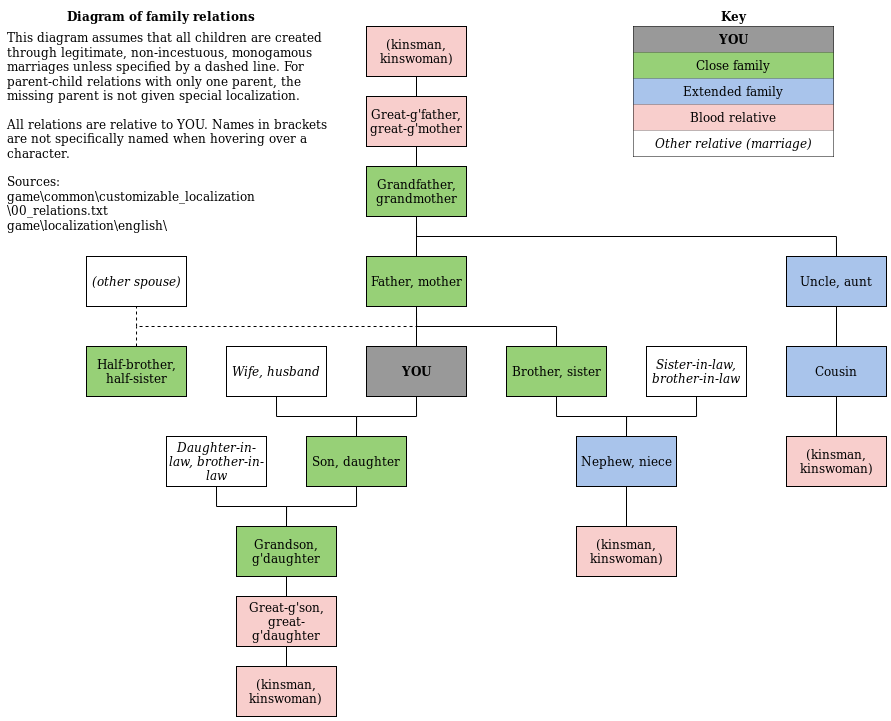

The diagram above was exported from draw.io. Its source (the exported page's mxGraphModel, read from the mxfile embedded in the PNG):
<mxGraphModel dx="1673" dy="2064" grid="1" gridSize="10" guides="1" tooltips="1" connect="1" arrows="1" fold="1" page="1" pageScale="1" pageWidth="827" pageHeight="1169" math="0" shadow="0">
  <root>
    <mxCell id="0" />
    <mxCell id="1" parent="0" />
    <mxCell id="PnNdd4PuKevBTMux_njv-1" value="Father, mother" style="rounded=0;whiteSpace=wrap;html=1;fillColor=#97D077;fontSize=12;" vertex="1" parent="1">
      <mxGeometry x="360" y="230" width="100" height="50" as="geometry" />
    </mxCell>
    <mxCell id="PnNdd4PuKevBTMux_njv-3" value="Son, daughter" style="rounded=0;whiteSpace=wrap;html=1;fillColor=#97D077;fontSize=12;" vertex="1" parent="1">
      <mxGeometry x="300" y="410" width="100" height="50" as="geometry" />
    </mxCell>
    <mxCell id="PnNdd4PuKevBTMux_njv-5" value="&lt;font style=&quot;font-size: 12px&quot;&gt;Grandson, g'daughter&lt;/font&gt;" style="rounded=0;whiteSpace=wrap;html=1;fillColor=#97D077;fontSize=12;" vertex="1" parent="1">
      <mxGeometry x="230" y="500" width="100" height="50" as="geometry" />
    </mxCell>
    <mxCell id="PnNdd4PuKevBTMux_njv-9" value="Wife, husband" style="rounded=0;whiteSpace=wrap;html=1;fontStyle=2;fontSize=12;" vertex="1" parent="1">
      <mxGeometry x="220" y="320" width="100" height="50" as="geometry" />
    </mxCell>
    <mxCell id="PnNdd4PuKevBTMux_njv-19" value="" style="endArrow=none;html=1;strokeColor=#000000;entryX=0.5;entryY=1;entryDx=0;entryDy=0;exitX=0.5;exitY=0;exitDx=0;exitDy=0;edgeStyle=orthogonalEdgeStyle;rounded=0;fontSize=12;" edge="1" parent="1" source="PnNdd4PuKevBTMux_njv-3" target="JIgSiyLRq1NCs8Vtjxz2-1">
      <mxGeometry width="50" height="50" relative="1" as="geometry">
        <mxPoint x="420" y="540" as="sourcePoint" />
        <mxPoint x="310" y="570" as="targetPoint" />
      </mxGeometry>
    </mxCell>
    <mxCell id="PnNdd4PuKevBTMux_njv-20" value="" style="endArrow=none;html=1;strokeColor=#000000;entryX=0.5;entryY=1;entryDx=0;entryDy=0;exitX=0.5;exitY=0;exitDx=0;exitDy=0;edgeStyle=orthogonalEdgeStyle;rounded=0;fontSize=12;" edge="1" parent="1" source="PnNdd4PuKevBTMux_njv-3" target="PnNdd4PuKevBTMux_njv-9">
      <mxGeometry width="50" height="50" relative="1" as="geometry">
        <mxPoint x="350" y="560" as="sourcePoint" />
        <mxPoint x="410" y="520" as="targetPoint" />
      </mxGeometry>
    </mxCell>
    <mxCell id="PnNdd4PuKevBTMux_njv-23" value="&lt;font style=&quot;font-size: 12px;&quot;&gt;Daughter-in-law, brother-in-law&lt;/font&gt;" style="rounded=0;whiteSpace=wrap;html=1;fontStyle=2;fontSize=12;" vertex="1" parent="1">
      <mxGeometry x="160" y="410" width="100" height="50" as="geometry" />
    </mxCell>
    <mxCell id="PnNdd4PuKevBTMux_njv-24" value="" style="endArrow=none;html=1;strokeColor=#000000;entryX=0.5;entryY=1;entryDx=0;entryDy=0;exitX=0.5;exitY=0;exitDx=0;exitDy=0;edgeStyle=orthogonalEdgeStyle;rounded=0;fontSize=12;" edge="1" parent="1" source="PnNdd4PuKevBTMux_njv-5" target="PnNdd4PuKevBTMux_njv-23">
      <mxGeometry width="50" height="50" relative="1" as="geometry">
        <mxPoint x="350.0000000000001" y="560" as="sourcePoint" />
        <mxPoint x="309.9999999999999" y="520" as="targetPoint" />
      </mxGeometry>
    </mxCell>
    <mxCell id="PnNdd4PuKevBTMux_njv-25" value="" style="endArrow=none;html=1;strokeColor=#000000;entryX=0.5;entryY=1;entryDx=0;entryDy=0;edgeStyle=orthogonalEdgeStyle;rounded=0;exitX=0.5;exitY=0;exitDx=0;exitDy=0;fontSize=12;" edge="1" parent="1" source="PnNdd4PuKevBTMux_njv-5" target="PnNdd4PuKevBTMux_njv-3">
      <mxGeometry width="50" height="50" relative="1" as="geometry">
        <mxPoint x="290" y="610" as="sourcePoint" />
        <mxPoint x="230" y="600" as="targetPoint" />
      </mxGeometry>
    </mxCell>
    <mxCell id="PnNdd4PuKevBTMux_njv-26" value="" style="endArrow=none;html=1;strokeColor=#000000;edgeStyle=orthogonalEdgeStyle;rounded=0;entryX=0.5;entryY=1;entryDx=0;entryDy=0;exitX=0.5;exitY=0;exitDx=0;exitDy=0;fontSize=12;" edge="1" parent="1" source="JIgSiyLRq1NCs8Vtjxz2-1" target="PnNdd4PuKevBTMux_njv-1">
      <mxGeometry width="50" height="50" relative="1" as="geometry">
        <mxPoint x="410" y="460" as="sourcePoint" />
        <mxPoint x="410" y="440" as="targetPoint" />
      </mxGeometry>
    </mxCell>
    <mxCell id="PnNdd4PuKevBTMux_njv-28" value="(other spouse)" style="rounded=0;whiteSpace=wrap;html=1;fontStyle=2;fontSize=12;" vertex="1" parent="1">
      <mxGeometry x="80" y="230" width="100" height="50" as="geometry" />
    </mxCell>
    <mxCell id="PnNdd4PuKevBTMux_njv-30" value="&lt;font style=&quot;font-size: 12px;&quot;&gt;Half-brother, half-sister&lt;/font&gt;" style="rounded=0;whiteSpace=wrap;html=1;fillColor=#97D077;fontSize=12;" vertex="1" parent="1">
      <mxGeometry x="80" y="320" width="100" height="50" as="geometry" />
    </mxCell>
    <mxCell id="PnNdd4PuKevBTMux_njv-31" value="" style="endArrow=none;html=1;strokeColor=#000000;edgeStyle=orthogonalEdgeStyle;rounded=0;dashed=1;fontSize=12;exitX=0.5;exitY=0;exitDx=0;exitDy=0;" edge="1" parent="1" source="PnNdd4PuKevBTMux_njv-30">
      <mxGeometry width="50" height="50" relative="1" as="geometry">
        <mxPoint x="200" y="440" as="sourcePoint" />
        <mxPoint x="130" y="300" as="targetPoint" />
        <Array as="points">
          <mxPoint x="130" y="300" />
        </Array>
      </mxGeometry>
    </mxCell>
    <mxCell id="PnNdd4PuKevBTMux_njv-33" value="&lt;font style=&quot;font-size: 12px&quot;&gt;&lt;font style=&quot;font-size: 12px&quot;&gt;Great-g'son, great-g'daughter&lt;/font&gt;&lt;br style=&quot;font-size: 12px&quot;&gt;&lt;/font&gt;" style="rounded=0;whiteSpace=wrap;html=1;fillColor=#F8CECC;fontSize=12;" vertex="1" parent="1">
      <mxGeometry x="230" y="570" width="100" height="50" as="geometry" />
    </mxCell>
    <mxCell id="PnNdd4PuKevBTMux_njv-34" value="" style="endArrow=none;html=1;strokeColor=#000000;entryX=0.5;entryY=1;entryDx=0;entryDy=0;exitX=0.5;exitY=0;exitDx=0;exitDy=0;edgeStyle=orthogonalEdgeStyle;rounded=0;fontSize=12;" edge="1" parent="1" source="PnNdd4PuKevBTMux_njv-33" target="PnNdd4PuKevBTMux_njv-5">
      <mxGeometry width="50" height="50" relative="1" as="geometry">
        <mxPoint x="290" y="640" as="sourcePoint" />
        <mxPoint x="230" y="600" as="targetPoint" />
      </mxGeometry>
    </mxCell>
    <mxCell id="PnNdd4PuKevBTMux_njv-37" value="&lt;font style=&quot;font-size: 12px&quot;&gt;(kinsman&lt;font style=&quot;font-size: 12px&quot;&gt;, kinswoman)&lt;br style=&quot;font-size: 12px;&quot;&gt;&lt;/font&gt;&lt;/font&gt;" style="rounded=0;whiteSpace=wrap;html=1;fillColor=#F8CECC;fontSize=12;" vertex="1" parent="1">
      <mxGeometry x="230" y="640" width="100" height="50" as="geometry" />
    </mxCell>
    <mxCell id="PnNdd4PuKevBTMux_njv-38" value="" style="endArrow=none;html=1;strokeColor=#000000;edgeStyle=orthogonalEdgeStyle;rounded=0;exitX=0.5;exitY=0;exitDx=0;exitDy=0;entryX=0.5;entryY=1;entryDx=0;entryDy=0;fontSize=12;" edge="1" parent="1" source="PnNdd4PuKevBTMux_njv-37" target="PnNdd4PuKevBTMux_njv-33">
      <mxGeometry width="50" height="50" relative="1" as="geometry">
        <mxPoint x="140" y="780" as="sourcePoint" />
        <mxPoint x="240" y="780" as="targetPoint" />
      </mxGeometry>
    </mxCell>
    <mxCell id="PnNdd4PuKevBTMux_njv-41" value="Brother, sister" style="rounded=0;whiteSpace=wrap;html=1;fillColor=#97D077;fontSize=12;" vertex="1" parent="1">
      <mxGeometry x="500" y="320" width="100" height="50" as="geometry" />
    </mxCell>
    <mxCell id="PnNdd4PuKevBTMux_njv-43" value="&lt;font style=&quot;font-size: 12px;&quot;&gt;Sister-in-law, brother-in-law&lt;br style=&quot;font-size: 12px;&quot;&gt;&lt;/font&gt;" style="rounded=0;whiteSpace=wrap;html=1;fontStyle=2;fontSize=12;" vertex="1" parent="1">
      <mxGeometry x="640" y="320" width="100" height="50" as="geometry" />
    </mxCell>
    <mxCell id="PnNdd4PuKevBTMux_njv-44" value="" style="endArrow=none;html=1;strokeColor=#000000;exitX=0.5;exitY=0;exitDx=0;exitDy=0;edgeStyle=orthogonalEdgeStyle;rounded=0;entryX=0.5;entryY=1;entryDx=0;entryDy=0;fontSize=12;" edge="1" parent="1" source="PnNdd4PuKevBTMux_njv-45" target="PnNdd4PuKevBTMux_njv-41">
      <mxGeometry width="50" height="50" relative="1" as="geometry">
        <mxPoint x="410" y="480" as="sourcePoint" />
        <mxPoint x="480" y="560" as="targetPoint" />
      </mxGeometry>
    </mxCell>
    <mxCell id="PnNdd4PuKevBTMux_njv-45" value="Nephew, niece" style="rounded=0;whiteSpace=wrap;html=1;fillColor=#A9C4EB;fontSize=12;" vertex="1" parent="1">
      <mxGeometry x="570" y="410" width="100" height="50" as="geometry" />
    </mxCell>
    <mxCell id="PnNdd4PuKevBTMux_njv-46" value="" style="endArrow=none;html=1;strokeColor=#000000;exitX=0.5;exitY=0;exitDx=0;exitDy=0;edgeStyle=orthogonalEdgeStyle;rounded=0;entryX=0.5;entryY=1;entryDx=0;entryDy=0;fontSize=12;" edge="1" parent="1" source="PnNdd4PuKevBTMux_njv-45" target="PnNdd4PuKevBTMux_njv-43">
      <mxGeometry width="50" height="50" relative="1" as="geometry">
        <mxPoint x="590" y="560" as="sourcePoint" />
        <mxPoint x="530" y="520" as="targetPoint" />
      </mxGeometry>
    </mxCell>
    <mxCell id="PnNdd4PuKevBTMux_njv-47" value="(kinsman, kinswoman)" style="rounded=0;whiteSpace=wrap;html=1;fillColor=#F8CECC;fontSize=12;" vertex="1" parent="1">
      <mxGeometry x="570" y="500" width="100" height="50" as="geometry" />
    </mxCell>
    <mxCell id="PnNdd4PuKevBTMux_njv-48" value="" style="endArrow=none;html=1;strokeColor=#000000;exitX=0.5;exitY=0;exitDx=0;exitDy=0;edgeStyle=orthogonalEdgeStyle;rounded=0;entryX=0.5;entryY=1;entryDx=0;entryDy=0;fontSize=12;" edge="1" parent="1" source="PnNdd4PuKevBTMux_njv-47" target="PnNdd4PuKevBTMux_njv-45">
      <mxGeometry width="50" height="50" relative="1" as="geometry">
        <mxPoint x="590" y="560" as="sourcePoint" />
        <mxPoint x="530" y="520" as="targetPoint" />
      </mxGeometry>
    </mxCell>
    <mxCell id="PnNdd4PuKevBTMux_njv-49" value="&lt;font style=&quot;font-size: 12px;&quot;&gt;Grandfather, grandmother&lt;/font&gt;" style="rounded=0;whiteSpace=wrap;html=1;fillColor=#97D077;fontSize=12;" vertex="1" parent="1">
      <mxGeometry x="360" y="140" width="100" height="50" as="geometry" />
    </mxCell>
    <mxCell id="PnNdd4PuKevBTMux_njv-50" value="" style="endArrow=none;html=1;strokeColor=#000000;exitX=0.5;exitY=0;exitDx=0;exitDy=0;edgeStyle=orthogonalEdgeStyle;rounded=0;fontSize=12;" edge="1" parent="1" source="PnNdd4PuKevBTMux_njv-1">
      <mxGeometry width="50" height="50" relative="1" as="geometry">
        <mxPoint x="410" y="480" as="sourcePoint" />
        <mxPoint x="410" y="200" as="targetPoint" />
      </mxGeometry>
    </mxCell>
    <mxCell id="PnNdd4PuKevBTMux_njv-51" value="Uncle, aunt" style="rounded=0;whiteSpace=wrap;html=1;fillColor=#A9C4EB;fontSize=12;" vertex="1" parent="1">
      <mxGeometry x="780" y="230" width="100" height="50" as="geometry" />
    </mxCell>
    <mxCell id="PnNdd4PuKevBTMux_njv-52" value="" style="endArrow=none;html=1;strokeColor=#000000;entryX=0.5;entryY=1;entryDx=0;entryDy=0;exitX=0.5;exitY=0;exitDx=0;exitDy=0;edgeStyle=orthogonalEdgeStyle;rounded=0;fontSize=12;" edge="1" parent="1" source="JIgSiyLRq1NCs8Vtjxz2-1" target="PnNdd4PuKevBTMux_njv-1">
      <mxGeometry width="50" height="50" relative="1" as="geometry">
        <mxPoint x="410" y="480" as="sourcePoint" />
        <mxPoint x="410" y="440" as="targetPoint" />
      </mxGeometry>
    </mxCell>
    <mxCell id="PnNdd4PuKevBTMux_njv-53" value="" style="endArrow=none;html=1;strokeColor=#000000;entryX=0.5;entryY=1;entryDx=0;entryDy=0;exitX=0.5;exitY=0;exitDx=0;exitDy=0;edgeStyle=orthogonalEdgeStyle;rounded=0;fontSize=12;" edge="1" parent="1" source="PnNdd4PuKevBTMux_njv-51" target="PnNdd4PuKevBTMux_njv-49">
      <mxGeometry width="50" height="50" relative="1" as="geometry">
        <mxPoint x="410" y="400" as="sourcePoint" />
        <mxPoint x="410" y="350" as="targetPoint" />
      </mxGeometry>
    </mxCell>
    <mxCell id="PnNdd4PuKevBTMux_njv-54" value="Cousin" style="rounded=0;whiteSpace=wrap;html=1;fillColor=#A9C4EB;fontSize=12;" vertex="1" parent="1">
      <mxGeometry x="780" y="320" width="100" height="50" as="geometry" />
    </mxCell>
    <mxCell id="PnNdd4PuKevBTMux_njv-55" value="(kinsman, kinswoman)" style="rounded=0;whiteSpace=wrap;html=1;fillColor=#F8CECC;fontSize=12;" vertex="1" parent="1">
      <mxGeometry x="780" y="410" width="100" height="50" as="geometry" />
    </mxCell>
    <mxCell id="PnNdd4PuKevBTMux_njv-56" value="" style="endArrow=none;html=1;strokeColor=#000000;entryX=0.5;entryY=1;entryDx=0;entryDy=0;exitX=0.5;exitY=0;exitDx=0;exitDy=0;edgeStyle=orthogonalEdgeStyle;rounded=0;fontSize=12;" edge="1" parent="1" source="PnNdd4PuKevBTMux_njv-55" target="PnNdd4PuKevBTMux_njv-54">
      <mxGeometry width="50" height="50" relative="1" as="geometry">
        <mxPoint x="1180" y="470" as="sourcePoint" />
        <mxPoint x="820" y="430" as="targetPoint" />
      </mxGeometry>
    </mxCell>
    <mxCell id="PnNdd4PuKevBTMux_njv-57" value="" style="endArrow=none;html=1;strokeColor=#000000;entryX=0.5;entryY=1;entryDx=0;entryDy=0;edgeStyle=orthogonalEdgeStyle;rounded=0;fontSize=12;exitX=0.5;exitY=0;exitDx=0;exitDy=0;" edge="1" parent="1" source="PnNdd4PuKevBTMux_njv-54" target="PnNdd4PuKevBTMux_njv-51">
      <mxGeometry width="50" height="50" relative="1" as="geometry">
        <mxPoint x="820" y="470" as="sourcePoint" />
        <mxPoint x="830" y="520" as="targetPoint" />
      </mxGeometry>
    </mxCell>
    <mxCell id="PnNdd4PuKevBTMux_njv-58" value="&lt;font style=&quot;font-size: 12px&quot;&gt;Great-g'&lt;font style=&quot;font-size: 12px&quot;&gt;father, great-g'mother&lt;br style=&quot;font-size: 12px;&quot;&gt;&lt;/font&gt;&lt;/font&gt;" style="rounded=0;whiteSpace=wrap;html=1;fillColor=#F8CECC;fontSize=12;" vertex="1" parent="1">
      <mxGeometry x="360" y="70" width="100" height="50" as="geometry" />
    </mxCell>
    <mxCell id="PnNdd4PuKevBTMux_njv-59" value="" style="endArrow=none;html=1;strokeColor=#000000;entryX=0.5;entryY=1;entryDx=0;entryDy=0;exitX=0.5;exitY=0;exitDx=0;exitDy=0;edgeStyle=orthogonalEdgeStyle;rounded=0;fontSize=12;" edge="1" parent="1" source="PnNdd4PuKevBTMux_njv-49" target="PnNdd4PuKevBTMux_njv-58">
      <mxGeometry width="50" height="50" relative="1" as="geometry">
        <mxPoint x="770" y="250" as="sourcePoint" />
        <mxPoint x="410" y="210" as="targetPoint" />
      </mxGeometry>
    </mxCell>
    <mxCell id="PnNdd4PuKevBTMux_njv-60" value="(kinsman, kinswoman)" style="rounded=0;whiteSpace=wrap;html=1;fillColor=#F8CECC;fontSize=12;" vertex="1" parent="1">
      <mxGeometry x="360" width="100" height="50" as="geometry" />
    </mxCell>
    <mxCell id="PnNdd4PuKevBTMux_njv-61" value="" style="endArrow=none;html=1;strokeColor=#000000;entryX=0.5;entryY=1;entryDx=0;entryDy=0;edgeStyle=orthogonalEdgeStyle;rounded=0;exitX=0.5;exitY=0;exitDx=0;exitDy=0;fontSize=12;" edge="1" parent="1" source="PnNdd4PuKevBTMux_njv-58" target="PnNdd4PuKevBTMux_njv-60">
      <mxGeometry width="50" height="50" relative="1" as="geometry">
        <mxPoint x="460" y="90" as="sourcePoint" />
        <mxPoint x="410" y="150" as="targetPoint" />
      </mxGeometry>
    </mxCell>
    <mxCell id="PnNdd4PuKevBTMux_njv-63" value="&lt;b style=&quot;font-size: 12px;&quot;&gt;Diagram of family relations&lt;/b&gt;" style="text;html=1;strokeColor=none;fillColor=none;align=center;verticalAlign=middle;whiteSpace=wrap;rounded=0;fontSize=12;" vertex="1" parent="1">
      <mxGeometry y="-20" width="310" height="20" as="geometry" />
    </mxCell>
    <mxCell id="PnNdd4PuKevBTMux_njv-64" value="&lt;div style=&quot;font-size: 12px;&quot; align=&quot;left&quot;&gt;&lt;font style=&quot;font-size: 12px&quot;&gt;This diagram assumes that all children are created through legitimate, non-incestuous, monogamous marriages unless specified by a dashed line. For parent-child relations with only one parent, the missing parent is not given special localization.&lt;br style=&quot;font-size: 12px;&quot;&gt;&lt;/font&gt;&lt;/div&gt;&lt;div style=&quot;font-size: 12px;&quot; align=&quot;left&quot;&gt;&lt;font style=&quot;font-size: 12px&quot;&gt;&lt;br style=&quot;font-size: 12px;&quot;&gt;&lt;/font&gt;&lt;/div&gt;&lt;div style=&quot;font-size: 12px;&quot; align=&quot;left&quot;&gt;&lt;font style=&quot;font-size: 12px&quot;&gt; All relations are relative to YOU. Names in brackets are not specifically named when hovering over a character.&lt;br style=&quot;font-size: 12px;&quot;&gt;&lt;/font&gt;&lt;/div&gt;&lt;div style=&quot;font-size: 12px;&quot; align=&quot;left&quot;&gt;&lt;font style=&quot;font-size: 12px&quot;&gt;&lt;br style=&quot;font-size: 12px;&quot;&gt;&lt;/font&gt;&lt;/div&gt;&lt;div style=&quot;font-size: 12px;&quot; align=&quot;left&quot;&gt;&lt;font style=&quot;font-size: 12px&quot;&gt;Sources:&lt;/font&gt;&lt;/div&gt;&lt;div style=&quot;font-size: 12px;&quot; align=&quot;left&quot;&gt;&lt;font style=&quot;font-size: 12px&quot;&gt;game\common\customizable_localization\00_relations.txt&lt;/font&gt;&lt;/div&gt;&lt;div style=&quot;font-size: 12px;&quot; align=&quot;left&quot;&gt;&lt;font style=&quot;font-size: 12px&quot;&gt;game\localization\english\&lt;/font&gt;&lt;/div&gt;" style="text;html=1;strokeColor=none;fillColor=none;align=center;verticalAlign=middle;whiteSpace=wrap;rounded=0;fontSize=12;" vertex="1" parent="1">
      <mxGeometry width="330" height="210" as="geometry" />
    </mxCell>
    <mxCell id="PnNdd4PuKevBTMux_njv-65" value="Key" style="text;html=1;strokeColor=none;fillColor=none;align=center;verticalAlign=middle;whiteSpace=wrap;rounded=0;fontStyle=1;fontSize=12;" vertex="1" parent="1">
      <mxGeometry x="627" y="-20" width="200" height="20" as="geometry" />
    </mxCell>
    <mxCell id="PnNdd4PuKevBTMux_njv-95" value="" style="shape=table;html=1;whiteSpace=wrap;startSize=0;container=1;collapsible=0;childLayout=tableLayout;fontSize=12;" vertex="1" parent="1">
      <mxGeometry x="627" width="200" height="130" as="geometry" />
    </mxCell>
    <mxCell id="PnNdd4PuKevBTMux_njv-96" value="" style="shape=partialRectangle;html=1;whiteSpace=wrap;collapsible=0;dropTarget=0;pointerEvents=0;fillColor=none;top=0;left=0;bottom=0;right=0;points=[[0,0.5],[1,0.5]];portConstraint=eastwest;fontSize=12;" vertex="1" parent="PnNdd4PuKevBTMux_njv-95">
      <mxGeometry width="200" height="26" as="geometry" />
    </mxCell>
    <mxCell id="PnNdd4PuKevBTMux_njv-97" value="&lt;b style=&quot;font-size: 12px;&quot;&gt;YOU&lt;/b&gt;" style="shape=partialRectangle;html=1;whiteSpace=wrap;connectable=0;overflow=hidden;top=0;left=0;bottom=0;right=0;fillColor=#999999;fontSize=12;" vertex="1" parent="PnNdd4PuKevBTMux_njv-96">
      <mxGeometry width="200" height="26" as="geometry" />
    </mxCell>
    <mxCell id="PnNdd4PuKevBTMux_njv-98" value="" style="shape=partialRectangle;html=1;whiteSpace=wrap;collapsible=0;dropTarget=0;pointerEvents=0;fillColor=none;top=0;left=0;bottom=0;right=0;points=[[0,0.5],[1,0.5]];portConstraint=eastwest;fontSize=12;" vertex="1" parent="PnNdd4PuKevBTMux_njv-95">
      <mxGeometry y="26" width="200" height="26" as="geometry" />
    </mxCell>
    <mxCell id="PnNdd4PuKevBTMux_njv-99" value="Close family" style="shape=partialRectangle;html=1;whiteSpace=wrap;connectable=0;overflow=hidden;top=0;left=0;bottom=0;right=0;fillColor=#97D077;fontSize=12;" vertex="1" parent="PnNdd4PuKevBTMux_njv-98">
      <mxGeometry width="200" height="26" as="geometry" />
    </mxCell>
    <mxCell id="PnNdd4PuKevBTMux_njv-100" value="" style="shape=partialRectangle;html=1;whiteSpace=wrap;collapsible=0;dropTarget=0;pointerEvents=0;fillColor=none;top=0;left=0;bottom=0;right=0;points=[[0,0.5],[1,0.5]];portConstraint=eastwest;fontSize=12;" vertex="1" parent="PnNdd4PuKevBTMux_njv-95">
      <mxGeometry y="52" width="200" height="26" as="geometry" />
    </mxCell>
    <mxCell id="PnNdd4PuKevBTMux_njv-101" value="Extended family" style="shape=partialRectangle;html=1;whiteSpace=wrap;connectable=0;overflow=hidden;top=0;left=0;bottom=0;right=0;fillColor=#A9C4EB;fontSize=12;" vertex="1" parent="PnNdd4PuKevBTMux_njv-100">
      <mxGeometry width="200" height="26" as="geometry" />
    </mxCell>
    <mxCell id="PnNdd4PuKevBTMux_njv-102" value="" style="shape=partialRectangle;html=1;whiteSpace=wrap;collapsible=0;dropTarget=0;pointerEvents=0;fillColor=none;top=0;left=0;bottom=0;right=0;points=[[0,0.5],[1,0.5]];portConstraint=eastwest;fontSize=12;" vertex="1" parent="PnNdd4PuKevBTMux_njv-95">
      <mxGeometry y="78" width="200" height="26" as="geometry" />
    </mxCell>
    <mxCell id="PnNdd4PuKevBTMux_njv-103" value="Blood relative" style="shape=partialRectangle;html=1;whiteSpace=wrap;connectable=0;overflow=hidden;top=0;left=0;bottom=0;right=0;fillColor=#F8CECC;fontSize=12;" vertex="1" parent="PnNdd4PuKevBTMux_njv-102">
      <mxGeometry width="200" height="26" as="geometry" />
    </mxCell>
    <mxCell id="PnNdd4PuKevBTMux_njv-104" value="" style="shape=partialRectangle;html=1;whiteSpace=wrap;collapsible=0;dropTarget=0;pointerEvents=0;fillColor=none;top=0;left=0;bottom=0;right=0;points=[[0,0.5],[1,0.5]];portConstraint=eastwest;fontStyle=2;fontSize=12;" vertex="1" parent="PnNdd4PuKevBTMux_njv-95">
      <mxGeometry y="104" width="200" height="26" as="geometry" />
    </mxCell>
    <mxCell id="PnNdd4PuKevBTMux_njv-105" value="&lt;i style=&quot;font-size: 12px;&quot;&gt;Other relative (marriage)&lt;/i&gt;" style="shape=partialRectangle;html=1;whiteSpace=wrap;connectable=0;overflow=hidden;top=0;left=0;bottom=0;right=0;fontSize=12;" vertex="1" parent="PnNdd4PuKevBTMux_njv-104">
      <mxGeometry width="200" height="26" as="geometry" />
    </mxCell>
    <mxCell id="PnNdd4PuKevBTMux_njv-108" value="" style="endArrow=none;html=1;strokeColor=#000000;edgeStyle=orthogonalEdgeStyle;rounded=0;dashed=1;fontSize=12;entryX=0.5;entryY=1;entryDx=0;entryDy=0;exitX=0.5;exitY=1;exitDx=0;exitDy=0;" edge="1" parent="1" source="PnNdd4PuKevBTMux_njv-1" target="PnNdd4PuKevBTMux_njv-28">
      <mxGeometry width="50" height="50" relative="1" as="geometry">
        <mxPoint x="410" y="430" as="sourcePoint" />
        <mxPoint x="180" y="460" as="targetPoint" />
        <Array as="points">
          <mxPoint x="410" y="300" />
          <mxPoint x="130" y="300" />
        </Array>
      </mxGeometry>
    </mxCell>
    <mxCell id="JIgSiyLRq1NCs8Vtjxz2-1" value="YOU" style="rounded=0;whiteSpace=wrap;html=1;fontStyle=1;fillColor=#999999;fontSize=12;" parent="1" vertex="1">
      <mxGeometry x="360" y="320" width="100" height="50" as="geometry" />
    </mxCell>
    <mxCell id="PnNdd4PuKevBTMux_njv-110" value="" style="endArrow=none;html=1;strokeColor=#000000;entryX=0.5;entryY=1;entryDx=0;entryDy=0;exitX=0.5;exitY=0;exitDx=0;exitDy=0;edgeStyle=orthogonalEdgeStyle;rounded=0;fontSize=12;" edge="1" parent="1" source="PnNdd4PuKevBTMux_njv-41" target="PnNdd4PuKevBTMux_njv-1">
      <mxGeometry width="50" height="50" relative="1" as="geometry">
        <mxPoint x="530" y="460" as="sourcePoint" />
        <mxPoint x="410" y="280" as="targetPoint" />
      </mxGeometry>
    </mxCell>
  </root>
</mxGraphModel>